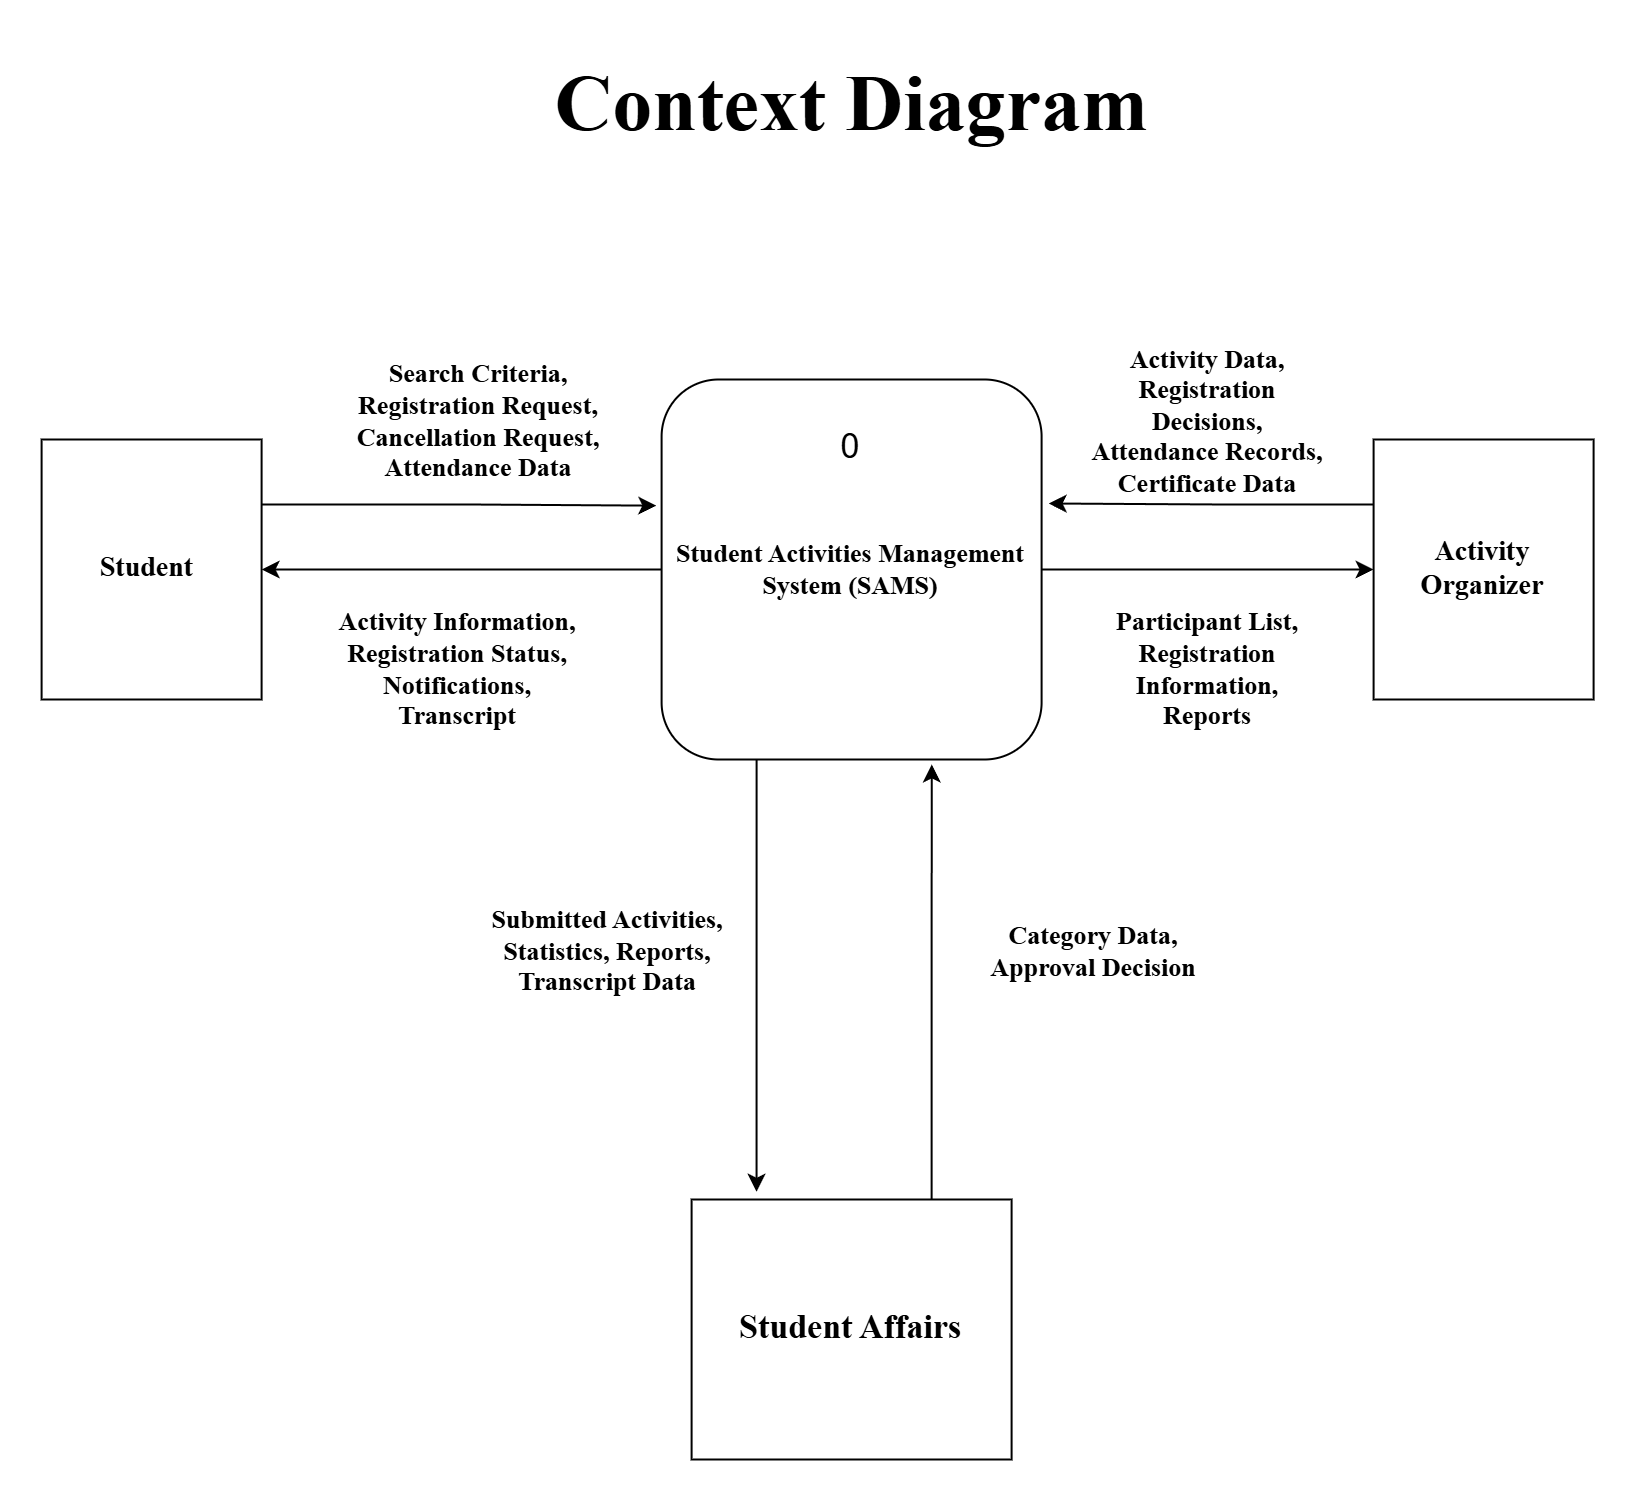

The diagram above was exported from draw.io. Its source (the exported page's mxGraphModel, read from the mxfile embedded in the PNG):
<mxGraphModel dx="1348" dy="1952" grid="0" gridSize="10" guides="1" tooltips="1" connect="1" arrows="1" fold="1" page="0" pageScale="1" pageWidth="827" pageHeight="1169" background="light-dark(#FFFFFF,#989898)" math="0" shadow="0">
  <root>
    <mxCell id="0" />
    <mxCell id="1" parent="0" />
    <mxCell id="hhF4mW5wAkceMxvQ9G8n-13" parent="1" style="html=1;dashed=0;whiteSpace=wrap;fontFamily=Times New Roman;" value="&lt;font style=&quot;font-size: 14px;&quot;&gt;&lt;b&gt;Student&amp;nbsp;&lt;/b&gt;&lt;/font&gt;" vertex="1">
      <mxGeometry height="130" width="110" x="17" y="-768" as="geometry" />
    </mxCell>
    <mxCell id="hhF4mW5wAkceMxvQ9G8n-42" edge="1" parent="1" style="edgeStyle=orthogonalEdgeStyle;rounded=0;orthogonalLoop=1;jettySize=auto;html=1;exitX=0.25;exitY=1;exitDx=0;exitDy=0;entryX=0.203;entryY=-0.03;entryDx=0;entryDy=0;entryPerimeter=0;">
      <mxGeometry relative="1" as="geometry">
        <mxPoint x="374.4999999999998" y="-607.9999999999998" as="sourcePoint" />
        <mxPoint x="374.4799999999998" y="-391.89999999999986" as="targetPoint" />
      </mxGeometry>
    </mxCell>
    <mxCell id="hhF4mW5wAkceMxvQ9G8n-43" edge="1" parent="1" style="edgeStyle=orthogonalEdgeStyle;rounded=0;orthogonalLoop=1;jettySize=auto;html=1;exitX=0.75;exitY=0;exitDx=0;exitDy=0;entryX=0.711;entryY=1.019;entryDx=0;entryDy=0;entryPerimeter=0;">
      <mxGeometry relative="1" as="geometry">
        <mxPoint x="462" y="-388" as="sourcePoint" />
        <mxPoint x="462.0899999999997" y="-605.53" as="targetPoint" />
      </mxGeometry>
    </mxCell>
    <mxCell id="hhF4mW5wAkceMxvQ9G8n-48" parent="1" style="html=1;dashed=0;whiteSpace=wrap;align=center;fontFamily=Times New Roman;" value="&lt;font style=&quot;font-size: 17px;&quot;&gt;&lt;b style=&quot;&quot;&gt;Student Affairs&lt;/b&gt;&lt;/font&gt;" vertex="1">
      <mxGeometry height="130" width="160" x="342" y="-388" as="geometry" />
    </mxCell>
    <mxCell id="GniYEjoycQUin2mF2zL0-12" edge="1" parent="1" source="UDineb5RtGZBsNZV7D_g-1" style="edgeStyle=orthogonalEdgeStyle;rounded=1;orthogonalLoop=1;jettySize=auto;html=1;exitX=0;exitY=0.5;exitDx=0;exitDy=0;entryX=1;entryY=0.5;entryDx=0;entryDy=0;" target="hhF4mW5wAkceMxvQ9G8n-13">
      <mxGeometry relative="1" as="geometry" />
    </mxCell>
    <mxCell id="GniYEjoycQUin2mF2zL0-16" edge="1" parent="1" source="UDineb5RtGZBsNZV7D_g-1" style="edgeStyle=orthogonalEdgeStyle;rounded=1;orthogonalLoop=1;jettySize=auto;html=1;exitX=1;exitY=0.5;exitDx=0;exitDy=0;" target="GniYEjoycQUin2mF2zL0-15">
      <mxGeometry relative="1" as="geometry" />
    </mxCell>
    <mxCell id="UDineb5RtGZBsNZV7D_g-1" parent="1" style="rounded=1;whiteSpace=wrap;html=1;fontFamily=Times New Roman;" value="&lt;b style=&quot;font-size: 13px;&quot;&gt;Student Activities Management System (SAMS)&lt;/b&gt;" vertex="1">
      <mxGeometry height="190" width="190" x="327" y="-798" as="geometry" />
    </mxCell>
    <mxCell id="UDineb5RtGZBsNZV7D_g-2" parent="1" style="text;html=1;whiteSpace=wrap;strokeColor=none;fillColor=none;align=center;verticalAlign=middle;rounded=0;" value="&lt;font style=&quot;font-size: 17px;&quot;&gt;0&lt;/font&gt;" vertex="1">
      <mxGeometry height="30" width="60" x="392" y="-778" as="geometry" />
    </mxCell>
    <mxCell id="vAgD0S4Iff-6JMhWmjew-1" edge="1" parent="1" source="hhF4mW5wAkceMxvQ9G8n-13" style="edgeStyle=orthogonalEdgeStyle;rounded=0;orthogonalLoop=1;jettySize=auto;html=1;exitX=1;exitY=0.25;exitDx=0;exitDy=0;entryX=-0.014;entryY=0.332;entryDx=0;entryDy=0;entryPerimeter=0;" target="UDineb5RtGZBsNZV7D_g-1">
      <mxGeometry relative="1" as="geometry" />
    </mxCell>
    <mxCell id="GniYEjoycQUin2mF2zL0-38" edge="1" parent="1" source="GniYEjoycQUin2mF2zL0-15" style="edgeStyle=orthogonalEdgeStyle;rounded=0;orthogonalLoop=1;jettySize=auto;html=1;exitX=0;exitY=0.25;exitDx=0;exitDy=0;">
      <mxGeometry relative="1" as="geometry">
        <mxPoint x="520.5216267903647" y="-736" as="targetPoint" />
      </mxGeometry>
    </mxCell>
    <mxCell id="GniYEjoycQUin2mF2zL0-15" parent="1" style="html=1;dashed=0;whiteSpace=wrap;fontFamily=Times New Roman;" value="&lt;font&gt;&lt;span style=&quot;font-size: 14px;&quot;&gt;&lt;b&gt;Activity Organizer&lt;/b&gt;&lt;/span&gt;&lt;/font&gt;" vertex="1">
      <mxGeometry height="130" width="110" x="683" y="-768" as="geometry" />
    </mxCell>
    <mxCell id="GniYEjoycQUin2mF2zL0-26" parent="1" style="text;html=1;whiteSpace=wrap;strokeColor=none;fillColor=none;align=center;verticalAlign=middle;rounded=0;labelBackgroundColor=none;labelBorderColor=none;fontColor=light-dark(#000000,#000000);fontSize=13;fontFamily=Times New Roman;fontStyle=1" value="Search Criteria, Registration Request, Cancellation Request, Attendance Data" vertex="1">
      <mxGeometry height="69" width="156" x="158" y="-812" as="geometry" />
    </mxCell>
    <mxCell id="GniYEjoycQUin2mF2zL0-28" parent="1" style="text;html=1;whiteSpace=wrap;strokeColor=none;fillColor=none;align=center;verticalAlign=middle;rounded=0;labelBackgroundColor=none;labelBorderColor=none;fontColor=light-dark(#000000,#000000);fontSize=13;fontFamily=Times New Roman;fontStyle=1" value="Activity Information, Registration Status, Notifications, Transcript" vertex="1">
      <mxGeometry height="69" width="135" x="158" y="-688" as="geometry" />
    </mxCell>
    <mxCell id="GniYEjoycQUin2mF2zL0-29" parent="1" style="text;html=1;whiteSpace=wrap;strokeColor=none;fillColor=none;align=center;verticalAlign=middle;rounded=0;labelBackgroundColor=none;labelBorderColor=none;fontColor=light-dark(#000000,#000000);fontSize=13;fontFamily=Times New Roman;fontStyle=1" value="Submitted Activities, Statistics, Reports, Transcript Data" vertex="1">
      <mxGeometry height="69" width="119" x="241" y="-547" as="geometry" />
    </mxCell>
    <mxCell id="GniYEjoycQUin2mF2zL0-30" parent="1" style="text;html=1;whiteSpace=wrap;strokeColor=none;fillColor=none;align=center;verticalAlign=middle;rounded=0;labelBackgroundColor=none;labelBorderColor=none;fontColor=light-dark(#000000,#000000);fontSize=13;fontFamily=Times New Roman;fontStyle=1" value="Category Data, Approval Decision" vertex="1">
      <mxGeometry height="69" width="119" x="484" y="-547" as="geometry" />
    </mxCell>
    <mxCell id="GniYEjoycQUin2mF2zL0-31" parent="1" style="text;html=1;whiteSpace=wrap;strokeColor=none;fillColor=none;align=center;verticalAlign=middle;rounded=0;labelBackgroundColor=none;labelBorderColor=none;fontColor=light-dark(#000000,#000000);fontSize=13;fontFamily=Times New Roman;fontStyle=1" value="Participant List, Registration Information, Reports" vertex="1">
      <mxGeometry height="69" width="119" x="541" y="-688" as="geometry" />
    </mxCell>
    <mxCell id="GniYEjoycQUin2mF2zL0-32" parent="1" style="text;html=1;whiteSpace=wrap;strokeColor=none;fillColor=none;align=center;verticalAlign=middle;rounded=0;labelBackgroundColor=none;labelBorderColor=none;fontColor=light-dark(#000000,#000000);fontSize=13;fontFamily=Times New Roman;fontStyle=1" value="Activity Data, Registration Decisions, Attendance Records, Certificate Data" vertex="1">
      <mxGeometry height="69" width="119" x="541" y="-812" as="geometry" />
    </mxCell>
    <mxCell id="GniYEjoycQUin2mF2zL0-33" parent="1" style="text;html=1;whiteSpace=wrap;strokeColor=none;fillColor=none;align=center;verticalAlign=middle;rounded=0;labelBackgroundColor=none;fontColor=light-dark(#000000,#000000);fontStyle=1" value="&lt;font style=&quot;font-size: 40px;&quot; face=&quot;Times New Roman&quot;&gt;Context Diagram&lt;/font&gt;" vertex="1">
      <mxGeometry height="63" width="354.5" x="244.75" y="-968" as="geometry" />
    </mxCell>
  </root>
</mxGraphModel>